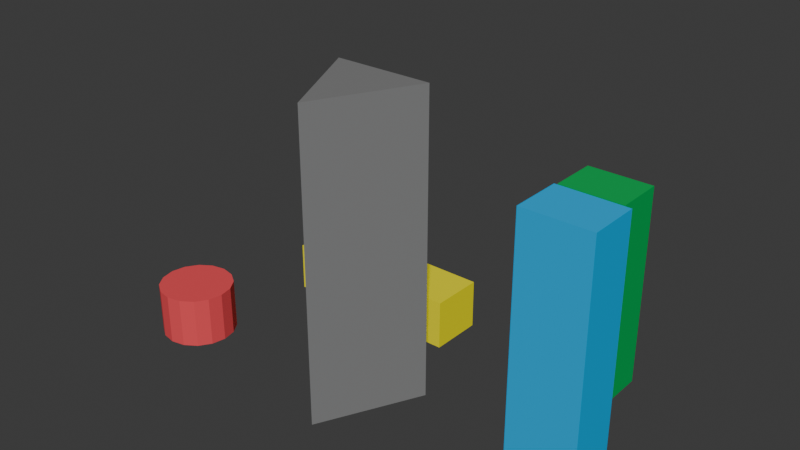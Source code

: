 # Source: Visualization.blend  (saved by Blender 4.3.32; exported with 4.5.12 LTS)
import bpy
from mathutils import Matrix  # noqa: F401  (used for matrix-valued properties, if any)

bpy.ops.wm.read_factory_settings(use_empty=True)
scene = bpy.context.scene
scene.name = 'Scene'

# ---- collections
col_collection = bpy.data.collections.new('Collection'); scene.collection.children.link(col_collection)

# ---- materials (node trees are filled in below, after node groups)
mat_hex_color__0bad55 = bpy.data.materials.new('hex_color_#0bad55')
mat_hex_color__0bad55.diffuse_color = (0.003347, 0.4179, 0.09084, 1.0)
mat_hex_color__0bad55_001 = bpy.data.materials.new('hex_color_#0bad55.001')
mat_hex_color__0bad55_001.diffuse_color = (0.003347, 0.4179, 0.09084, 1.0)
mat_hex_color__0bad55_002 = bpy.data.materials.new('hex_color_#0bad55.002')
mat_hex_color__0bad55_002.diffuse_color = (0.003347, 0.4179, 0.09084, 1.0)
mat_hex_color__0bad55_003 = bpy.data.materials.new('hex_color_#0bad55.003')
mat_hex_color__0bad55_003.diffuse_color = (0.003347, 0.4179, 0.09084, 1.0)
mat_hex_color__f6eb09 = bpy.data.materials.new('hex_color_#f6eb09')
mat_hex_color__f6eb09.diffuse_color = (0.9216, 0.8308, 0.002732, 1.0)
mat_hex_color__0eafeb = bpy.data.materials.new('hex_color_#0eafeb')
mat_hex_color__0eafeb.diffuse_color = (0.004391, 0.4287, 0.8308, 1.0)
mat_hex_color__0eafeb_001 = bpy.data.materials.new('hex_color_#0eafeb.001')
mat_hex_color__0eafeb_001.diffuse_color = (0.004391, 0.4287, 0.8308, 1.0)
mat_hex_color__0eafeb_002 = bpy.data.materials.new('hex_color_#0eafeb.002')
mat_hex_color__0eafeb_002.diffuse_color = (0.004391, 0.4287, 0.8308, 1.0)
mat_hex_color__0eafeb_003 = bpy.data.materials.new('hex_color_#0eafeb.003')
mat_hex_color__0eafeb_003.diffuse_color = (0.004391, 0.4287, 0.8308, 1.0)
mat_hex_color__0eafeb_004 = bpy.data.materials.new('hex_color_#0eafeb.004')
mat_hex_color__0eafeb_004.diffuse_color = (0.004391, 0.4287, 0.8308, 1.0)
mat_hex_color__eb5258 = bpy.data.materials.new('hex_color_#eb5258')
mat_hex_color__eb5258.diffuse_color = (0.8308, 0.08438, 0.09759, 1.0)
mat_hex_color__808080 = bpy.data.materials.new('hex_color_#808080')
mat_hex_color__808080.diffuse_color = (0.2159, 0.2159, 0.2159, 1.0)
mat_hex_color__808080_001 = bpy.data.materials.new('hex_color_#[number-redacted]')
mat_hex_color__808080_001.diffuse_color = (0.2159, 0.2159, 0.2159, 1.0)
mat_hex_color__808080_002 = bpy.data.materials.new('hex_color_#[number-redacted]')
mat_hex_color__808080_002.diffuse_color = (0.2159, 0.2159, 0.2159, 1.0)

# ---- material node trees

# ---- world
world_world = bpy.data.worlds.new('World'); scene.world = world_world
world_world.use_nodes = True; world_world.node_tree.nodes.clear()
_N = world_world.node_tree.nodes; _L = world_world.node_tree.links
n0 = _N.new('ShaderNodeOutputWorld'); n0.name = 'World Output'; n0.location = (300, 300)
n1 = _N.new('ShaderNodeBackground'); n1.name = 'Background'; n1.location = (10, 300)
n1.inputs[0].default_value = (0.05088, 0.05088, 0.05088, 1.0)
_L.new(n1.outputs[0], n0.inputs[0])
n0.is_active_output = True
world_world.color = (0.05088, 0.05088, 0.05088)
world_world.sun_shadow_jitter_overblur = 0.0

# ---- meshes
me_rectangle = bpy.data.meshes.new('Rectangle')
me_rectangle.from_pydata([(8.6, 4.62, 0.0), (8.6, 5.6, 0.0), (9.91, 4.62, 0.0), (9.91, 5.59, 0.0), (8.6, 4.62, 1.0), (8.6, 5.6, 1.0), (9.91, 4.62, 1.0), (9.91, 5.59, 1.0)], [], [(0, 1, 3, 2), (0, 1, 5, 4), (0, 2, 6, 4), (6, 7, 3, 2), (1, 3, 7, 5), (7, 5, 4, 6)])
me_rectangle.materials.append(mat_hex_color__0bad55)
me_rectangle.update()
me_rectangle_001 = bpy.data.meshes.new('Rectangle.001')
me_rectangle_001.from_pydata([(8.6, 4.62, 0.0), (8.6, 5.6, 0.0), (9.91, 4.62, 0.0), (9.91, 5.59, 0.0), (8.6, 4.62, 1.0), (8.6, 5.6, 1.0), (9.91, 4.62, 1.0), (9.91, 5.59, 1.0)], [], [(0, 1, 3, 2), (0, 1, 5, 4), (0, 2, 6, 4), (6, 7, 3, 2), (1, 3, 7, 5), (7, 5, 4, 6)])
me_rectangle_001.materials.append(mat_hex_color__0bad55_001)
me_rectangle_001.update()
me_rectangle_002 = bpy.data.meshes.new('Rectangle.002')
me_rectangle_002.from_pydata([(8.6, 4.62, 0.0), (8.6, 5.6, 0.0), (9.91, 4.62, 0.0), (9.91, 5.59, 0.0), (8.6, 4.62, 1.0), (8.6, 5.6, 1.0), (9.91, 4.62, 1.0), (9.91, 5.59, 1.0)], [], [(0, 1, 3, 2), (0, 1, 5, 4), (0, 2, 6, 4), (6, 7, 3, 2), (1, 3, 7, 5), (7, 5, 4, 6)])
me_rectangle_002.materials.append(mat_hex_color__0bad55_002)
me_rectangle_002.update()
me_rectangle_003 = bpy.data.meshes.new('Rectangle.003')
me_rectangle_003.from_pydata([(8.6, 4.62, 0.0), (8.6, 5.6, 0.0), (9.91, 4.62, 0.0), (9.91, 5.59, 0.0), (8.6, 4.62, 1.0), (8.6, 5.6, 1.0), (9.91, 4.62, 1.0), (9.91, 5.59, 1.0)], [], [(0, 1, 3, 2), (0, 1, 5, 4), (0, 2, 6, 4), (6, 7, 3, 2), (1, 3, 7, 5), (7, 5, 4, 6)])
me_rectangle_003.materials.append(mat_hex_color__0bad55_003)
me_rectangle_003.update()
me_rectangle_004 = bpy.data.meshes.new('Rectangle.004')
me_rectangle_004.from_pydata([(2.81, 4.19, 0.0), (2.82, 5.26, 0.0), (6.47, 4.18, 0.0), (6.48, 5.25, 0.0), (2.81, 4.19, 1.0), (2.82, 5.26, 1.0), (6.47, 4.18, 1.0), (6.48, 5.25, 1.0)], [], [(0, 1, 3, 2), (0, 1, 5, 4), (0, 2, 6, 4), (6, 7, 3, 2), (1, 3, 7, 5), (7, 5, 4, 6)])
me_rectangle_004.materials.append(mat_hex_color__f6eb09)
me_rectangle_004.update()
me_rectangle_005 = bpy.data.meshes.new('Rectangle.005')
me_rectangle_005.from_pydata([(9.67, 1.75, 0.0), (9.67, 2.73, 0.0), (10.99, 1.75, 0.0), (10.99, 2.72, 0.0), (9.67, 1.75, 1.0), (9.67, 2.73, 1.0), (10.99, 1.75, 1.0), (10.99, 2.72, 1.0)], [], [(0, 1, 3, 2), (0, 1, 5, 4), (0, 2, 6, 4), (6, 7, 3, 2), (1, 3, 7, 5), (7, 5, 4, 6)])
me_rectangle_005.materials.append(mat_hex_color__0eafeb)
me_rectangle_005.update()
me_rectangle_006 = bpy.data.meshes.new('Rectangle.006')
me_rectangle_006.from_pydata([(9.67, 1.75, 0.0), (9.67, 2.73, 0.0), (10.99, 1.75, 0.0), (10.99, 2.72, 0.0), (9.67, 1.75, 1.0), (9.67, 2.73, 1.0), (10.99, 1.75, 1.0), (10.99, 2.72, 1.0)], [], [(0, 1, 3, 2), (0, 1, 5, 4), (0, 2, 6, 4), (6, 7, 3, 2), (1, 3, 7, 5), (7, 5, 4, 6)])
me_rectangle_006.materials.append(mat_hex_color__0eafeb_001)
me_rectangle_006.update()
me_rectangle_007 = bpy.data.meshes.new('Rectangle.007')
me_rectangle_007.from_pydata([(9.67, 1.75, 0.0), (9.67, 2.73, 0.0), (10.99, 1.75, 0.0), (10.99, 2.72, 0.0), (9.67, 1.75, 1.0), (9.67, 2.73, 1.0), (10.99, 1.75, 1.0), (10.99, 2.72, 1.0)], [], [(0, 1, 3, 2), (0, 1, 5, 4), (0, 2, 6, 4), (6, 7, 3, 2), (1, 3, 7, 5), (7, 5, 4, 6)])
me_rectangle_007.materials.append(mat_hex_color__0eafeb_002)
me_rectangle_007.update()
me_rectangle_008 = bpy.data.meshes.new('Rectangle.008')
me_rectangle_008.from_pydata([(9.67, 1.75, 0.0), (9.67, 2.73, 0.0), (10.99, 1.75, 0.0), (10.99, 2.72, 0.0), (9.67, 1.75, 1.0), (9.67, 2.73, 1.0), (10.99, 1.75, 1.0), (10.99, 2.72, 1.0)], [], [(0, 1, 3, 2), (0, 1, 5, 4), (0, 2, 6, 4), (6, 7, 3, 2), (1, 3, 7, 5), (7, 5, 4, 6)])
me_rectangle_008.materials.append(mat_hex_color__0eafeb_003)
me_rectangle_008.update()
me_rectangle_009 = bpy.data.meshes.new('Rectangle.009')
me_rectangle_009.from_pydata([(9.67, 1.75, 0.0), (9.67, 2.73, 0.0), (10.99, 1.75, 0.0), (10.99, 2.72, 0.0), (9.67, 1.75, 1.0), (9.67, 2.73, 1.0), (10.99, 1.75, 1.0), (10.99, 2.72, 1.0)], [], [(0, 1, 3, 2), (0, 1, 5, 4), (0, 2, 6, 4), (6, 7, 3, 2), (1, 3, 7, 5), (7, 5, 4, 6)])
me_rectangle_009.materials.append(mat_hex_color__0eafeb_004)
me_rectangle_009.update()
me_cylinder = bpy.data.meshes.new('Cylinder')
me_cylinder.from_pydata([(0.0, 0.729, -0.5), (0.0, 0.729, 0.5), (0.279, 0.6735, -0.5), (0.279, 0.6735, 0.5), (0.5155, 0.5155, -0.5), (0.5155, 0.5155, 0.5), (0.6735, 0.279, -0.5), (0.6735, 0.279, 0.5), (0.729, 0.0, -0.5), (0.729, 0.0, 0.5), (0.6735, -0.279, -0.5), (0.6735, -0.279, 0.5), (0.5155, -0.5155, -0.5), (0.5155, -0.5155, 0.5), (0.279, -0.6735, -0.5), (0.279, -0.6735, 0.5), (0.0, -0.729, -0.5), (0.0, -0.729, 0.5), (-0.279, -0.6735, -0.5), (-0.279, -0.6735, 0.5), (-0.5155, -0.5155, -0.5), (-0.5155, -0.5155, 0.5), (-0.6735, -0.279, -0.5), (-0.6735, -0.279, 0.5), (-0.729, 0.0, -0.5), (-0.729, 0.0, 0.5), (-0.6735, 0.279, -0.5), (-0.6735, 0.279, 0.5), (-0.5155, 0.5155, -0.5), (-0.5155, 0.5155, 0.5), (-0.279, 0.6735, -0.5), (-0.279, 0.6735, 0.5)], [], [(0, 1, 3, 2), (2, 3, 5, 4), (4, 5, 7, 6), (6, 7, 9, 8), (8, 9, 11, 10), (10, 11, 13, 12), (12, 13, 15, 14), (14, 15, 17, 16), (16, 17, 19, 18), (18, 19, 21, 20), (20, 21, 23, 22), (22, 23, 25, 24), (24, 25, 27, 26), (26, 27, 29, 28), (3, 1, 31, 29, 27, 25, 23, 21, 19, 17, 15, 13, 11, 9, 7, 5), (28, 29, 31, 30), (30, 31, 1, 0), (0, 2, 4, 6, 8, 10, 12, 14, 16, 18, 20, 22, 24, 26, 28, 30)])
_uv = me_cylinder.uv_layers.new(name='UVMap')
_uv.uv.foreach_set('vector', [1.0, 0.5, 1.0, 1.0, 0.9375, 1.0, 0.9375, 0.5, 0.9375, 0.5, 0.9375, 1.0, 0.875, 1.0, 0.875, 0.5, 0.875, 0.5, 0.875, 1.0, 0.8125, 1.0, 0.8125, 0.5, 0.8125, 0.5, 0.8125, 1.0, 0.75, 1.0, 0.75, 0.5, 0.75, 0.5, 0.75, 1.0, 0.6875, 1.0, 0.6875, 0.5, 0.6875, 0.5, 0.6875, 1.0, 0.625, 1.0, 0.625, 0.5, 0.625, 0.5, 0.625, 1.0, 0.5625, 1.0, 0.5625, 0.5, 0.5625, 0.5, 0.5625, 1.0, 0.5, 1.0, 0.5, 0.5, 0.5, 0.5, 0.5, 1.0, 0.4375, 1.0, 0.4375, 0.5, 0.4375, 0.5, 0.4375, 1.0, 0.375, 1.0, 0.375, 0.5, 0.375, 0.5, 0.375, 1.0, 0.3125, 1.0, 0.3125, 0.5, 0.3125, 0.5, 0.3125, 1.0, 0.25, 1.0, 0.25, 0.5, 0.25, 0.5, 0.25, 1.0, 0.1875, 1.0, 0.1875, 0.5, 0.1875, 0.5, 0.1875, 1.0, 0.125, 1.0, 0.125, 0.5, 0.3418, 0.4717, 0.25, 0.49, 0.1582, 0.4717, 0.08029, 0.4197, 0.02827, 0.3418, 0.01, 0.25, 0.02827, 0.1582, 0.08029, 0.08029, 0.1582, 0.02827, 0.25, 0.01, 0.3418, 0.02827, 0.4197, 0.08029, 0.4717, 0.1582, 0.49, 0.25, 0.4717, 0.3418, 0.4197, 0.4197, 0.125, 0.5, 0.125, 1.0, 0.0625, 1.0, 0.0625, 0.5, 0.0625, 0.5, 0.0625, 1.0, 0.0, 1.0, 0.0, 0.5, 0.75, 0.49, 0.8418, 0.4717, 0.9197, 0.4197, 0.9717, 0.3418, 0.99, 0.25, 0.9717, 0.1582, 0.9197, 0.08029, 0.8418, 0.02827, 0.75, 0.01, 0.6582, 0.02827, 0.5803, 0.08029, 0.5283, 0.1582, 0.51, 0.25, 0.5283, 0.3418, 0.5803, 0.4197, 0.6582, 0.4717])
me_cylinder.materials.append(mat_hex_color__eb5258)
me_cylinder.update()
me_triangle = bpy.data.meshes.new('Triangle')
me_triangle.from_pydata([(6.26, 0.83, 0.0), (5.3, 2.79, 0.0), (7.24, 2.79, 0.0), (6.26, 0.83, 2.0), (5.3, 2.79, 2.0), (7.24, 2.79, 2.0)], [], [(0, 1, 2), (2, 1, 4, 5), (4, 3, 0, 1), (5, 3, 0, 2), (5, 4, 3)])
me_triangle.materials.append(mat_hex_color__808080)
me_triangle.update()
me_triangle_001 = bpy.data.meshes.new('Triangle.001')
me_triangle_001.from_pydata([(6.26, 0.83, 0.0), (5.3, 2.79, 0.0), (7.24, 2.79, 0.0), (6.26, 0.83, 2.0), (5.3, 2.79, 2.0), (7.24, 2.79, 2.0)], [], [(0, 1, 2), (2, 1, 4, 5), (4, 3, 0, 1), (5, 3, 0, 2), (5, 4, 3)])
me_triangle_001.materials.append(mat_hex_color__808080_001)
me_triangle_001.update()
me_triangle_002 = bpy.data.meshes.new('Triangle.002')
me_triangle_002.from_pydata([(6.26, 0.83, 0.0), (5.3, 2.79, 0.0), (7.24, 2.79, 0.0), (6.26, 0.83, 2.0), (5.3, 2.79, 2.0), (7.24, 2.79, 2.0)], [], [(0, 1, 2), (2, 1, 4, 5), (4, 3, 0, 1), (5, 3, 0, 2), (5, 4, 3)])
me_triangle_002.materials.append(mat_hex_color__808080_002)
me_triangle_002.update()

# ---- objects
ob_rectangle = bpy.data.objects.new('Rectangle', me_rectangle)
ob_rectangle_001 = bpy.data.objects.new('Rectangle.001', me_rectangle_001)
ob_rectangle_002 = bpy.data.objects.new('Rectangle.002', me_rectangle_002)
ob_rectangle_003 = bpy.data.objects.new('Rectangle.003', me_rectangle_003)
ob_rectangle_004 = bpy.data.objects.new('Rectangle.004', me_rectangle_004)
ob_rectangle_005 = bpy.data.objects.new('Rectangle.005', me_rectangle_005)
ob_rectangle_006 = bpy.data.objects.new('Rectangle.006', me_rectangle_006)
ob_rectangle_007 = bpy.data.objects.new('Rectangle.007', me_rectangle_007)
ob_rectangle_008 = bpy.data.objects.new('Rectangle.008', me_rectangle_008)
ob_rectangle_009 = bpy.data.objects.new('Rectangle.009', me_rectangle_009)
ob_cylinder = bpy.data.objects.new('Cylinder', me_cylinder)
ob_triangle = bpy.data.objects.new('Triangle', me_triangle)
ob_triangle_001 = bpy.data.objects.new('Triangle.001', me_triangle_001)
ob_triangle_002 = bpy.data.objects.new('Triangle.002', me_triangle_002)

# ---- transforms, parenting, visibility, modifiers, constraints
ob_rectangle.location = (0.0, 0.0, 0.0)
ob_rectangle_001.location = (0.0, 0.0, 1.0)
ob_rectangle_002.location = (0.0, 0.0, 2.0)
ob_rectangle_003.location = (0.0, 0.0, 3.0)
ob_rectangle_004.location = (0.0, 0.0, 0.0)
ob_rectangle_005.location = (0.0, 0.0, 0.0)
ob_rectangle_006.location = (0.0, 0.0, 1.0)
ob_rectangle_007.location = (0.0, 0.0, 2.0)
ob_rectangle_008.location = (0.0, 0.0, 3.0)
ob_rectangle_009.location = (0.0, 0.0, 4.0)
ob_cylinder.location = (2.3, 1.73, 0.5)
ob_triangle.location = (0.0, 0.0, 0.0)
ob_triangle_001.location = (0.0, 0.0, 2.0)
ob_triangle_002.location = (0.0, 0.0, 4.0)

# ---- collection membership
col_collection.objects.link(ob_rectangle)
col_collection.objects.link(ob_rectangle_001)
col_collection.objects.link(ob_rectangle_002)
col_collection.objects.link(ob_rectangle_003)
col_collection.objects.link(ob_rectangle_004)
col_collection.objects.link(ob_rectangle_005)
col_collection.objects.link(ob_rectangle_006)
col_collection.objects.link(ob_rectangle_007)
col_collection.objects.link(ob_rectangle_008)
col_collection.objects.link(ob_rectangle_009)
col_collection.objects.link(ob_cylinder)
col_collection.objects.link(ob_triangle)
col_collection.objects.link(ob_triangle_001)
col_collection.objects.link(ob_triangle_002)

# ---- scene / render settings (as saved in the file)
scene.frame_start = 1; scene.frame_end = 250; scene.frame_set(1)
scene.render.engine = 'BLENDER_EEVEE_NEXT'
bpy.context.view_layer.update()

# ---- added for rendering (the .blend has no active camera and no usable light): camera, sun
cam_auto = bpy.data.cameras.new('AutoCamera')
cam_auto.lens = 50.0
cam_auto.sensor_width = 36.0
cam_auto.clip_end = 1000.0
ob_auto_camera = bpy.data.objects.new('AutoCamera', cam_auto)
scene.collection.objects.link(ob_auto_camera)
ob_auto_camera.location = (17.5162, -10.2678, 11.9886)
ob_auto_camera.rotation_euler = (1.09748, -7.21219e-08, 0.694738)
scene.camera = ob_auto_camera
light_auto_sun = bpy.data.lights.new('AutoSun', 'SUN')
light_auto_sun.energy = 3.0
light_auto_sun.angle = 0.0523599
ob_auto_sun = bpy.data.objects.new('AutoSun', light_auto_sun)
scene.collection.objects.link(ob_auto_sun)
ob_auto_sun.rotation_euler = (0.872665, 0.174533, 0.523599)
bpy.context.view_layer.update()
